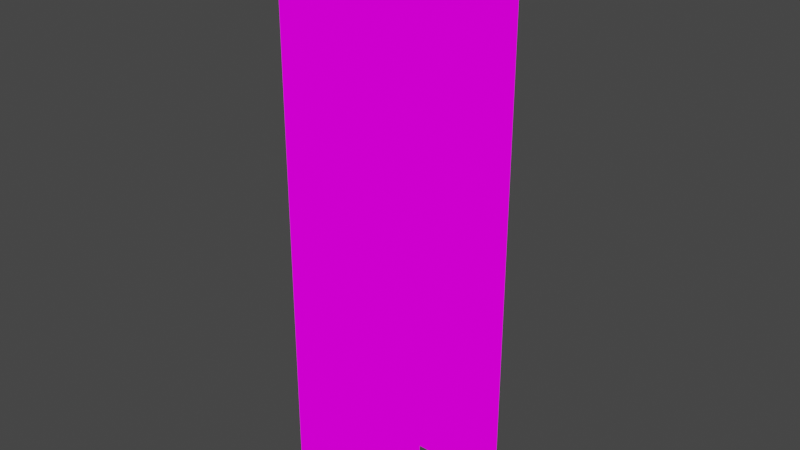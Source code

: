 # Source: stone_bridge.blend  (saved by Blender 4.2.66; exported with 4.5.12 LTS)
import bpy
from mathutils import Matrix  # noqa: F401  (used for matrix-valued properties, if any)

bpy.ops.wm.read_factory_settings(use_empty=True)
scene = bpy.context.scene
scene.name = 'Scene'

# ---- collections
col_collection = bpy.data.collections.new('Collection'); scene.collection.children.link(col_collection)

# ---- images (referenced by path relative to the original .blend; pixels are not part of the script)
import os
ASSET_DIR = os.environ.get("B2B_ASSET_DIR", "")  # directory of the original .blend (textures are referenced by path, not embedded)
HERE = os.path.dirname(os.path.abspath(__file__))  # packed textures are extracted next to this script under _unpacked/

def load_image(name, relpath, width, height, colorspace="sRGB"):
    """Load a texture the original file referenced (path relative to the .blend, or extracted next to this script)."""
    p = next((c for c in (os.path.join(HERE, relpath), os.path.join(ASSET_DIR, relpath)) if relpath and os.path.exists(c)), "")
    if p:
        img = bpy.data.images.load(p, check_existing=True)
        img.name = name
    else:  # same state as the original file: an image datablock whose file is absent (Cycles renders it pink)
        img = bpy.data.images.new(name, width, height)
        img.source = "FILE"
        img.filepath = "//" + (relpath or name)
    img.colorspace_settings.name = colorspace
    return img
img_buildings_png = load_image('buildings.png', 'buildings.png', 1024, 1024, 'sRGB')

# ---- materials (node trees are filled in below, after node groups)
mat_stone_bridge = bpy.data.materials.new('stone_bridge')
mat_stone_bridge.alpha_threshold = 0.0
mat_stone_bridge.use_transparent_shadow = False
mat_stone_bridge.roughness = 0.5
mat_stone_bridge.line_color = (0.0, 0.0, 0.0, 1.0)

# ---- material node trees
mat_stone_bridge.use_nodes = True; mat_stone_bridge.node_tree.nodes.clear()
_N = mat_stone_bridge.node_tree.nodes; _L = mat_stone_bridge.node_tree.links
n0 = _N.new('ShaderNodeOutputMaterial'); n0.name = 'Material Output'; n0.location = (300, 300)
n1 = _N.new('ShaderNodeEmission'); n1.name = 'Emission'; n1.location = (10, 300)
n2 = _N.new('ShaderNodeTexImage'); n2.name = 'Image Texture'; n2.location = (-280, 280)
n2.image = img_buildings_png
n2.interpolation = 'Closest'
_L.new(n1.outputs[0], n0.inputs[0])
_L.new(n2.outputs[0], n1.inputs[0])
n0.is_active_output = True

# ---- world
world_world = bpy.data.worlds.new('World'); scene.world = world_world
world_world.use_nodes = True; world_world.node_tree.nodes.clear()
_N = world_world.node_tree.nodes; _L = world_world.node_tree.links
n0 = _N.new('ShaderNodeOutputWorld'); n0.name = 'World Output'; n0.location = (300, 300)
n1 = _N.new('ShaderNodeBackground'); n1.name = 'Background'; n1.location = (10, 300)
n1.inputs[0].default_value = (0.05088, 0.05088, 0.05088, 1.0)
_L.new(n1.outputs[0], n0.inputs[0])
n0.is_active_output = True
world_world.color = (0.05088, 0.05088, 0.05088)
world_world.use_sun_shadow = False
world_world.sun_shadow_jitter_overblur = 0.0

# ---- meshes
me_cube_011 = bpy.data.meshes.new('Cube.011')
me_cube_011.from_pydata([(-1.0, -0.8, -30.0), (-1.0, -1.0, -30.0), (1.0, -1.0, -30.0), (1.0, -0.8, -30.0), (-1.0, -0.8, -40.0), (-1.0, -1.0, -40.0), (1.0, -1.0, -40.0), (1.0, -0.8, -40.0), (-1.0, 1.0, -6.421e-06), (-1.0, 1.0, -1.0), (1.0, 1.0, -6.421e-06), (1.0, 1.0, -1.0), (-1.0, -1.0, -6.421e-06), (-1.0, -1.0, -1.0), (1.0, -1.0, -6.421e-06), (1.0, -1.0, -1.0), (-0.8, -1.0, -1.0), (-0.8, 1.0, -6.421e-06), (-0.8, -1.0, -6.421e-06), (-0.8, 1.0, -1.0), (0.8, -1.0, -1.0), (0.8, 1.0, -6.421e-06), (0.8, -1.0, -6.421e-06), (0.8, 1.0, -1.0), (-0.8, -1.0, 2.0), (-1.0, -1.0, 2.0), (-1.0, 1.0, 2.0), (-0.8, 1.0, 2.0), (1.0, 1.0, 2.0), (1.0, -1.0, 2.0), (0.8, 1.0, 2.0), (0.8, -1.0, 2.0), (-1.0, 1.0, -1.0), (1.0, 1.0, -1.0), (-1.0, -1.0, -1.0), (1.0, -1.0, -1.0), (-1.0, -0.4, -1.0), (1.0, -0.4, -1.0), (1.0, 0.4, -1.0), (-1.0, 0.4, -1.0), (-1.0, -0.8, -3.0), (-1.0, -1.0, -3.0), (1.0, 0.8, -3.0), (1.0, 1.0, -3.0), (1.0, -1.0, -3.0), (-1.0, 1.0, -3.0), (1.0, -0.8, -3.0), (-1.0, 0.8, -3.0), (-1.0, -0.8, -10.0), (-1.0, -1.0, -10.0), (1.0, -1.0, -10.0), (1.0, -0.8, -10.0), (1.0, 0.8, -10.0), (1.0, 1.0, -10.0), (-1.0, 1.0, -10.0), (-1.0, 0.8, -10.0), (1.0, 0.8, -20.0), (1.0, 1.0, -20.0), (-1.0, 1.0, -20.0), (-1.0, 0.8, -20.0), (-1.0, -0.8, -10.0), (-1.0, -1.0, -10.0), (1.0, -1.0, -10.0), (1.0, -0.8, -10.0), (-1.0, -0.8, -20.0), (-1.0, -1.0, -20.0), (1.0, -1.0, -20.0), (1.0, -0.8, -20.0), (-1.0, -0.8, -20.0), (-1.0, -1.0, -20.0), (1.0, -1.0, -20.0), (1.0, -0.8, -20.0), (-1.0, -0.8, -30.0), (-1.0, -1.0, -30.0), (1.0, -1.0, -30.0), (1.0, -0.8, -30.0), (1.0, 0.8, -20.0), (1.0, 1.0, -20.0), (-1.0, 1.0, -20.0), (-1.0, 0.8, -20.0), (1.0, 0.8, -30.0), (1.0, 1.0, -30.0), (-1.0, 1.0, -30.0), (-1.0, 0.8, -30.0), (1.0, 0.8, -30.0), (1.0, 1.0, -30.0), (-1.0, 1.0, -30.0), (-1.0, 0.8, -30.0), (1.0, 0.8, -40.0), (1.0, 1.0, -40.0), (-1.0, 1.0, -40.0), (-1.0, 0.8, -40.0)], [], [(0, 3, 7, 4), (3, 2, 6, 7), (1, 0, 4, 5), (22, 14, 29, 31), (11, 10, 14, 15), (16, 18, 12, 13), (23, 21, 10, 11), (13, 12, 8, 9), (9, 8, 17, 19), (20, 22, 18, 16), (17, 8, 26, 27), (15, 14, 22, 20), (19, 17, 21, 23), (17, 18, 22, 21), (26, 25, 24, 27), (12, 18, 24, 25), (8, 12, 25, 26), (18, 17, 27, 24), (30, 31, 29, 28), (10, 21, 30, 28), (21, 22, 31, 30), (14, 10, 28, 29), (34, 36, 40, 41), (40, 46, 51, 48), (42, 47, 55, 52), (37, 35, 44, 46), (33, 38, 42, 43), (39, 32, 45, 47), (46, 44, 50, 51), (41, 40, 48, 49), (43, 42, 52, 53), (47, 45, 54, 55), (52, 55, 59, 56), (55, 54, 58, 59), (53, 52, 56, 57), (42, 38, 39, 47), (46, 40, 36, 37), (38, 37, 36, 39), (60, 63, 67, 64), (63, 62, 66, 67), (61, 60, 64, 65), (68, 71, 75, 72), (71, 70, 74, 75), (69, 68, 72, 73), (76, 79, 83, 80), (79, 78, 82, 83), (77, 76, 80, 81), (84, 87, 91, 88), (87, 86, 90, 91), (85, 84, 88, 89)])
_uv = me_cube_011.uv_layers.new(name='UVMap')
_uv.uv.foreach_set('vector', [0.5938, 0.5781, 0.5156, 0.5781, 0.5156, 0.5, 0.5938, 0.5, 0.5156, 0.5781, 0.5234, 0.5781, 0.5234, 0.5, 0.5156, 0.5, 0.5859, 0.5781, 0.5938, 0.5781, 0.5938, 0.5, 0.5859, 0.5, 0.5469, 0.5156, 0.5391, 0.5156, 0.5391, 0.5, 0.5469, 0.5, 0.5938, 0.5703, 0.5938, 0.5781, 0.5156, 0.5781, 0.5156, 0.5703, 0.5312, 0.5, 0.5312, 0.5078, 0.5235, 0.5078, 0.5235, 0.5, 0.539, 0.5, 0.539, 0.5078, 0.5313, 0.5078, 0.5313, 0.5, 0.5938, 0.5703, 0.5938, 0.5781, 0.5156, 0.5781, 0.5156, 0.5703, 0.5234, 0.5, 0.5234, 0.5078, 0.5156, 0.5078, 0.5156, 0.5, 0.6172, 0.5156, 0.6094, 0.5156, 0.6094, 0.5781, 0.6172, 0.5781, 0.539, 0.5156, 0.5313, 0.5156, 0.5313, 0.5, 0.539, 0.5, 0.5469, 0.5, 0.5469, 0.5078, 0.5391, 0.5078, 0.5391, 0.5, 0.6641, 0.5781, 0.6719, 0.5781, 0.6719, 0.5156, 0.6641, 0.5156, 0.6719, 0.5781, 0.6094, 0.5781, 0.6094, 0.5156, 0.6719, 0.5156, 0.6113, 0.4897, 0.6233, 0.4897, 0.6233, 0.4957, 0.6113, 0.4957, 0.5312, 0.5156, 0.5235, 0.5156, 0.5235, 0.5, 0.5312, 0.5, 0.5156, 0.5, 0.5938, 0.5, 0.5938, 0.5156, 0.5156, 0.5156, 0.5156, 0.5, 0.5938, 0.5, 0.5938, 0.5156, 0.5156, 0.5156, 0.6208, 0.4948, 0.6208, 0.4948, 0.6208, 0.4948, 0.6208, 0.4948, 0.5234, 0.5156, 0.5156, 0.5156, 0.5156, 0.5, 0.5234, 0.5, 0.5156, 0.5, 0.5938, 0.5, 0.5938, 0.5156, 0.5156, 0.5156, 0.5156, 0.5, 0.5938, 0.5, 0.5938, 0.5156, 0.5156, 0.5156, 0.5938, 0.5703, 0.5703, 0.5703, 0.5859, 0.5547, 0.5938, 0.5547, 0.5938, 0.5547, 0.5156, 0.5547, 0.5156, 0.5, 0.5938, 0.5, 0.5938, 0.5547, 0.5155, 0.5548, 0.5156, 0.5, 0.5938, 0.5, 0.5391, 0.5703, 0.5156, 0.5703, 0.5156, 0.5547, 0.5234, 0.5547, 0.5938, 0.5703, 0.5703, 0.5703, 0.5859, 0.5547, 0.5938, 0.5547, 0.5391, 0.5703, 0.5156, 0.5703, 0.5156, 0.5547, 0.5234, 0.5547, 0.5234, 0.5547, 0.5156, 0.5547, 0.5156, 0.5, 0.5234, 0.5, 0.5938, 0.5547, 0.5859, 0.5547, 0.5859, 0.5, 0.5938, 0.5, 0.5938, 0.5547, 0.5859, 0.5547, 0.5859, 0.5, 0.5938, 0.5, 0.5234, 0.5547, 0.5154, 0.5547, 0.5156, 0.5, 0.5234, 0.5, 0.5938, 0.5781, 0.5156, 0.5781, 0.5156, 0.5, 0.5938, 0.5, 0.5156, 0.5781, 0.5234, 0.5781, 0.5234, 0.5, 0.5156, 0.5, 0.5859, 0.5781, 0.5938, 0.5781, 0.5938, 0.5, 0.5859, 0.5, 0.633, 0.4881, 0.6352, 0.4904, 0.633, 0.4926, 0.6308, 0.4903, 0.6384, 0.4935, 0.6362, 0.4957, 0.6339, 0.4935, 0.6361, 0.4913, 0.6352, 0.4904, 0.6361, 0.4913, 0.6339, 0.4935, 0.633, 0.4926, 0.5938, 0.5781, 0.5156, 0.5781, 0.5156, 0.5, 0.5938, 0.5, 0.5156, 0.5781, 0.5234, 0.5781, 0.5234, 0.5, 0.5156, 0.5, 0.5859, 0.5781, 0.5938, 0.5781, 0.5938, 0.5, 0.5859, 0.5, 0.5938, 0.5781, 0.5156, 0.5781, 0.5156, 0.5, 0.5938, 0.5, 0.5156, 0.5781, 0.5234, 0.5781, 0.5234, 0.5, 0.5156, 0.5, 0.5859, 0.5781, 0.5938, 0.5781, 0.5938, 0.5, 0.5859, 0.5, 0.5938, 0.5781, 0.5156, 0.5781, 0.5156, 0.5, 0.5938, 0.5, 0.5156, 0.5781, 0.5234, 0.5781, 0.5234, 0.5, 0.5156, 0.5, 0.5859, 0.5781, 0.5938, 0.5781, 0.5938, 0.5, 0.5859, 0.5, 0.5938, 0.5781, 0.5156, 0.5781, 0.5156, 0.5, 0.5938, 0.5, 0.5156, 0.5781, 0.5234, 0.5781, 0.5234, 0.5, 0.5156, 0.5, 0.5859, 0.5781, 0.5938, 0.5781, 0.5938, 0.5, 0.5859, 0.5])
me_cube_011.materials.append(mat_stone_bridge)
me_cube_011.use_mirror_vertex_groups = False
me_cube_011.update()

# ---- objects
ob_stone_bridge = bpy.data.objects.new('stone_bridge', me_cube_011)

# ---- transforms, parenting, visibility, modifiers, constraints
ob_stone_bridge.location = (0.0, 0.0, 0.0)
ob_stone_bridge.rotation_euler = (0.0, -0.0, 3.142)
ob_stone_bridge.scale = (2.5, 2.5, 0.5)
ob_stone_bridge.lock_rotations_4d = False
ob_stone_bridge.empty_display_type = 'ARROWS'
ob_stone_bridge.lineart.crease_threshold = 0.0

# ---- collection membership
col_collection.objects.link(ob_stone_bridge)

# ---- scene / render settings (as saved in the file)
scene.frame_start = 1; scene.frame_end = 250; scene.frame_set(1)
scene.render.engine = 'BLENDER_EEVEE_NEXT'
scene.cycles.sampling_pattern = 'TABULATED_SOBOL'
scene.view_settings.view_transform = 'Filmic'
bpy.context.view_layer.update()

# ---- added for rendering (the .blend has no active camera): camera
cam_auto = bpy.data.cameras.new('AutoCamera')
cam_auto.lens = 50.0
cam_auto.sensor_width = 36.0
cam_auto.clip_end = 1000.0
ob_auto_camera = bpy.data.objects.new('AutoCamera', cam_auto)
scene.collection.objects.link(ob_auto_camera)
ob_auto_camera.location = (20.5016, -24.6019, 6.90128)
ob_auto_camera.rotation_euler = (1.09748, -7.21219e-08, 0.694738)
scene.camera = ob_auto_camera
bpy.context.view_layer.update()
